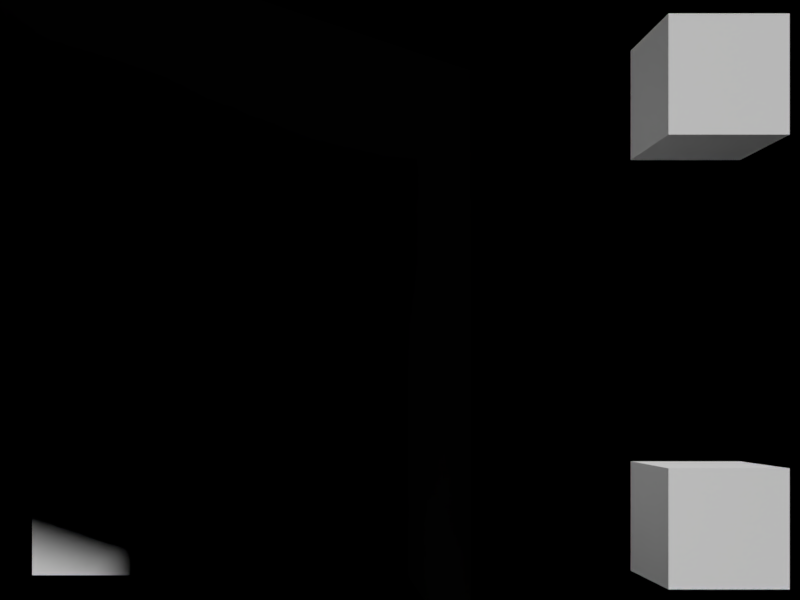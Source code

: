 # Source: skip_-_camera_shift.blend  (saved by Blender 2.79.0; exported with 4.5.12 LTS)
import bpy
from mathutils import Matrix  # noqa: F401  (used for matrix-valued properties, if any)

bpy.ops.wm.read_factory_settings(use_empty=True)
scene = bpy.context.scene
scene.name = 'Scene'

# ---- collections
col_collection_1 = bpy.data.collections.new('Collection 1'); scene.collection.children.link(col_collection_1)
col_collection_20 = bpy.data.collections.new('Collection 20'); scene.collection.children.link(col_collection_20)

# ---- world
world_world = bpy.data.worlds.new('World'); scene.world = world_world
world_world.color = (0.0, 0.0, 0.0)
world_world.use_sun_shadow = False
world_world.sun_shadow_jitter_overblur = 0.0
world_world.cycles.sampling_method = 'MANUAL'

# ---- cameras
cam_camera = bpy.data.cameras.new('Camera')
cam_camera.sensor_fit = 'HORIZONTAL'
cam_camera.passepartout_alpha = 0.1303
cam_camera.clip_end = 100.0
cam_camera.lens = 35.0
cam_camera.sensor_width = 24.89
cam_camera.sensor_height = 18.66
cam_camera.ortho_scale = 7.314
cam_camera.shift_x = 0.15
cam_camera.shift_y = 0.12
cam_camera.show_safe_areas = True
cam_camera.show_name = True
cam_camera.show_sensor = True
cam_camera.dof.focus_distance = 0.0
cam_camera.dof.aperture_fstop = 128.0

# ---- meshes
me_cube_002 = bpy.data.meshes.new('Cube.002')
me_cube_002.from_pydata([(-1.0, -1.0, -1.0), (-1.0, -1.0, 1.0), (-1.0, 1.0, -1.0), (-1.0, 1.0, 1.0), (1.0, -1.0, -1.0), (1.0, -1.0, 1.0), (1.0, 1.0, -1.0), (1.0, 1.0, 1.0)], [], [(0, 1, 3, 2), (2, 3, 7, 6), (6, 7, 5, 4), (4, 5, 1, 0), (2, 6, 4, 0), (7, 3, 1, 5)])
me_cube_002.use_remesh_preserve_volume = False
me_cube_002.use_remesh_preserve_attributes = False
me_cube_002.use_mirror_vertex_groups = False
me_cube_002.update()
me_cube_001 = bpy.data.meshes.new('Cube.001')
me_cube_001.from_pydata([(-1.0, -1.0, -1.0), (-1.0, -1.0, 1.0), (-1.0, 1.0, -1.0), (-1.0, 1.0, 1.0), (1.0, -1.0, -1.0), (1.0, -1.0, 1.0), (1.0, 1.0, -1.0), (1.0, 1.0, 1.0)], [], [(0, 1, 3, 2), (2, 3, 7, 6), (6, 7, 5, 4), (4, 5, 1, 0), (2, 6, 4, 0), (7, 3, 1, 5)])
me_cube_001.use_remesh_preserve_volume = False
me_cube_001.use_remesh_preserve_attributes = False
me_cube_001.use_mirror_vertex_groups = False
me_cube_001.update()
me_cube = bpy.data.meshes.new('Cube')
me_cube.from_pydata([(-1.0, -1.0, 1.784), (-1.0, 1.0, -1.0), (-1.0, 1.0, 1.784), (1.0, -1.0, -1.0), (1.0, -1.0, 1.114), (1.0, 1.0, -1.0), (1.0, 1.0, 1.114)], [], [(1, 2, 6, 5), (5, 6, 4, 3), (6, 2, 0, 4)])
me_cube.use_remesh_preserve_volume = False
me_cube.use_remesh_preserve_attributes = False
me_cube.use_mirror_vertex_groups = False
me_cube.update()

# ---- objects
ob_cube_002 = bpy.data.objects.new('Cube.002', me_cube_002)
ob_cube_001 = bpy.data.objects.new('Cube.001', me_cube_001)
ob_cube = bpy.data.objects.new('Cube', me_cube)
ob_lookat = bpy.data.objects.new('LookAt', None)
ob_camera = bpy.data.objects.new('Camera', cam_camera)

# ---- transforms, parenting, visibility, modifiers, constraints
ob_cube_002.location = (1.894, 0.0, -0.5607)
ob_cube_002.scale = (0.2556, 0.2556, 0.2556)
ob_cube_002.lineart.crease_threshold = 0.0
ob_cube_001.location = (1.894, 0.0, 1.358)
ob_cube_001.scale = (0.2556, 0.2556, 0.2556)
ob_cube_001.lineart.crease_threshold = 0.0
ob_cube.location = (-0.3218, 0.0, 0.04393)
ob_cube.lineart.crease_threshold = 0.0
ob_lookat.location = (1.88e-16, 0.0, 0.0)
ob_lookat.empty_image_offset = (0.0, 0.0)
ob_lookat.lineart.crease_threshold = 0.0
ob_camera.location = (0.0, -5.0, 0.0)
ob_camera.lock_rotations_4d = False
ob_camera.empty_display_type = 'ARROWS'
ob_camera.color = (0.0, 0.0, 0.0, 0.0)
ob_camera.display_type = 'WIRE'
ob_camera.show_axis = True
ob_camera.lineart.crease_threshold = 0.0
_c = ob_camera.constraints.new('TRACK_TO'); _c.name = 'TrackTo'
_c.target = ob_lookat

# ---- collection membership
col_collection_1.objects.link(ob_cube_002)
col_collection_1.objects.link(ob_cube_001)
col_collection_1.objects.link(ob_cube)
col_collection_20.objects.link(ob_lookat)
col_collection_20.objects.link(ob_camera)

# ---- scene / render settings (as saved in the file)
scene.camera = ob_camera
scene.frame_start = 1; scene.frame_end = 100; scene.frame_set(201)
scene.render.engine = 'BLENDER_EEVEE_NEXT'
scene.render.image_settings.color_mode = 'RGB'
scene.render.image_settings.compression = 90
scene.render.resolution_x = 768
scene.render.resolution_y = 576
scene.render.resolution_percentage = 50
scene.render.fps = 25
scene.render.dither_intensity = 0.0
scene.render.bake_margin = 2
scene.render.bake_bias = 0.0
scene.cycles.shading_system = True
scene.cycles.use_denoising = False
scene.cycles.samples = 128
scene.cycles.sampling_pattern = 'TABULATED_SOBOL'
scene.cycles.use_adaptive_sampling = False
scene.cycles.use_light_tree = False
scene.cycles.blur_glossy = 0.0
scene.cycles.sample_clamp_indirect = 0.0
scene.view_settings.view_transform = 'Standard'
bpy.context.view_layer.update()

# ---- added for rendering (the .blend has no usable light): sun
light_auto_sun = bpy.data.lights.new('AutoSun', 'SUN')
light_auto_sun.energy = 3.0
light_auto_sun.angle = 0.0523599
ob_auto_sun = bpy.data.objects.new('AutoSun', light_auto_sun)
scene.collection.objects.link(ob_auto_sun)
ob_auto_sun.rotation_euler = (0.872665, 0.174533, 0.523599)
bpy.context.view_layer.update()
